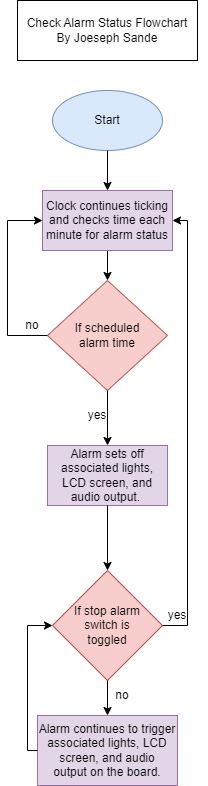

The diagram above was exported from draw.io. Its source (the exported page's mxGraphModel, read from the mxfile embedded in the PNG):
<mxGraphModel dx="1038" dy="1647" grid="1" gridSize="10" guides="1" tooltips="1" connect="1" arrows="1" fold="1" page="1" pageScale="1" pageWidth="850" pageHeight="1100" math="0" shadow="0">
  <root>
    <mxCell id="0" />
    <mxCell id="1" parent="0" />
    <mxCell id="gd-gioIZfBUEzxXWtC-X-1" value="Alarm continues to trigger associated lights, LCD screen, and audio output&amp;nbsp;on the board." style="rounded=0;whiteSpace=wrap;html=1;fillColor=#e1d5e7;strokeColor=#9673a6;" parent="1" vertex="1">
      <mxGeometry x="360" y="-295" width="140" height="70" as="geometry" />
    </mxCell>
    <mxCell id="gd-gioIZfBUEzxXWtC-X-2" value="Alarm sets off associated lights, LCD screen, and audio output.&amp;nbsp;" style="rounded=0;whiteSpace=wrap;html=1;fillColor=#e1d5e7;strokeColor=#9673a6;" parent="1" vertex="1">
      <mxGeometry x="370" y="-565" width="120" height="60" as="geometry" />
    </mxCell>
    <mxCell id="gd-gioIZfBUEzxXWtC-X-3" value="If scheduled&lt;br&gt;alarm time" style="rhombus;whiteSpace=wrap;html=1;fillColor=#f8cecc;strokeColor=#b85450;" parent="1" vertex="1">
      <mxGeometry x="370" y="-730" width="120" height="110" as="geometry" />
    </mxCell>
    <mxCell id="gd-gioIZfBUEzxXWtC-X-4" value="" style="endArrow=classic;html=1;rounded=0;exitX=0.5;exitY=1;exitDx=0;exitDy=0;entryX=0.5;entryY=0;entryDx=0;entryDy=0;" parent="1" source="gd-gioIZfBUEzxXWtC-X-3" target="gd-gioIZfBUEzxXWtC-X-2" edge="1">
      <mxGeometry width="50" height="50" relative="1" as="geometry">
        <mxPoint x="530" y="-635" as="sourcePoint" />
        <mxPoint x="430" y="-540" as="targetPoint" />
      </mxGeometry>
    </mxCell>
    <mxCell id="gd-gioIZfBUEzxXWtC-X-5" value="If stop alarm &lt;br&gt;switch is &lt;br&gt;toggled" style="rhombus;whiteSpace=wrap;html=1;fillColor=#f8cecc;strokeColor=#b85450;" parent="1" vertex="1">
      <mxGeometry x="375" y="-440" width="110" height="110" as="geometry" />
    </mxCell>
    <mxCell id="gd-gioIZfBUEzxXWtC-X-6" value="" style="endArrow=classic;html=1;rounded=0;exitX=0.5;exitY=1;exitDx=0;exitDy=0;entryX=0.5;entryY=0;entryDx=0;entryDy=0;" parent="1" source="gd-gioIZfBUEzxXWtC-X-2" target="gd-gioIZfBUEzxXWtC-X-5" edge="1">
      <mxGeometry width="50" height="50" relative="1" as="geometry">
        <mxPoint x="340" y="-510" as="sourcePoint" />
        <mxPoint x="390" y="-560" as="targetPoint" />
      </mxGeometry>
    </mxCell>
    <mxCell id="gd-gioIZfBUEzxXWtC-X-7" value="" style="endArrow=classic;html=1;rounded=0;exitX=0.5;exitY=1;exitDx=0;exitDy=0;entryX=0.5;entryY=0;entryDx=0;entryDy=0;" parent="1" source="gd-gioIZfBUEzxXWtC-X-5" target="gd-gioIZfBUEzxXWtC-X-1" edge="1">
      <mxGeometry width="50" height="50" relative="1" as="geometry">
        <mxPoint x="340" y="-510" as="sourcePoint" />
        <mxPoint x="390" y="-560" as="targetPoint" />
      </mxGeometry>
    </mxCell>
    <mxCell id="gd-gioIZfBUEzxXWtC-X-8" value="" style="endArrow=classic;html=1;rounded=0;exitX=1;exitY=0.5;exitDx=0;exitDy=0;entryX=1;entryY=0.5;entryDx=0;entryDy=0;" parent="1" source="gd-gioIZfBUEzxXWtC-X-5" target="zbzsz3JaQRA3OruXPtQB-1" edge="1">
      <mxGeometry width="50" height="50" relative="1" as="geometry">
        <mxPoint x="340" y="-410" as="sourcePoint" />
        <mxPoint x="500" y="-790" as="targetPoint" />
        <Array as="points">
          <mxPoint x="510" y="-385" />
          <mxPoint x="510" y="-790" />
        </Array>
      </mxGeometry>
    </mxCell>
    <mxCell id="gd-gioIZfBUEzxXWtC-X-9" value="" style="endArrow=classic;html=1;rounded=0;exitX=0;exitY=0.5;exitDx=0;exitDy=0;entryX=0;entryY=0.5;entryDx=0;entryDy=0;" parent="1" source="gd-gioIZfBUEzxXWtC-X-1" target="gd-gioIZfBUEzxXWtC-X-5" edge="1">
      <mxGeometry width="50" height="50" relative="1" as="geometry">
        <mxPoint x="410" y="-410" as="sourcePoint" />
        <mxPoint x="460" y="-460" as="targetPoint" />
        <Array as="points">
          <mxPoint x="350" y="-260" />
          <mxPoint x="350" y="-385" />
        </Array>
      </mxGeometry>
    </mxCell>
    <mxCell id="gd-gioIZfBUEzxXWtC-X-10" value="yes" style="text;html=1;strokeColor=none;fillColor=none;align=center;verticalAlign=middle;whiteSpace=wrap;rounded=0;" parent="1" vertex="1">
      <mxGeometry x="470" y="-410" width="60" height="30" as="geometry" />
    </mxCell>
    <mxCell id="gd-gioIZfBUEzxXWtC-X-11" value="yes" style="text;html=1;strokeColor=none;fillColor=none;align=center;verticalAlign=middle;whiteSpace=wrap;rounded=0;" parent="1" vertex="1">
      <mxGeometry x="390" y="-610" width="60" height="30" as="geometry" />
    </mxCell>
    <mxCell id="gd-gioIZfBUEzxXWtC-X-12" value="no" style="text;html=1;strokeColor=none;fillColor=none;align=center;verticalAlign=middle;whiteSpace=wrap;rounded=0;" parent="1" vertex="1">
      <mxGeometry x="430" y="-330" width="30" height="30" as="geometry" />
    </mxCell>
    <mxCell id="gd-gioIZfBUEzxXWtC-X-13" value="no" style="text;html=1;strokeColor=none;fillColor=none;align=center;verticalAlign=middle;whiteSpace=wrap;rounded=0;" parent="1" vertex="1">
      <mxGeometry x="340" y="-700" width="30" height="30" as="geometry" />
    </mxCell>
    <mxCell id="gd-gioIZfBUEzxXWtC-X-15" value="Start" style="ellipse;whiteSpace=wrap;html=1;fillColor=#dae8fc;strokeColor=#6c8ebf;" parent="1" vertex="1">
      <mxGeometry x="375" y="-920" width="110" height="60" as="geometry" />
    </mxCell>
    <mxCell id="gd-gioIZfBUEzxXWtC-X-16" value="" style="endArrow=classic;html=1;rounded=0;exitX=0.5;exitY=1;exitDx=0;exitDy=0;" parent="1" source="gd-gioIZfBUEzxXWtC-X-15" edge="1">
      <mxGeometry width="50" height="50" relative="1" as="geometry">
        <mxPoint x="330" y="-590" as="sourcePoint" />
        <mxPoint x="430" y="-820" as="targetPoint" />
      </mxGeometry>
    </mxCell>
    <mxCell id="gd-gioIZfBUEzxXWtC-X-18" value="" style="endArrow=classic;html=1;rounded=0;exitX=0.5;exitY=1;exitDx=0;exitDy=0;" parent="1" target="gd-gioIZfBUEzxXWtC-X-3" edge="1">
      <mxGeometry width="50" height="50" relative="1" as="geometry">
        <mxPoint x="430" y="-760" as="sourcePoint" />
        <mxPoint x="380" y="-660" as="targetPoint" />
      </mxGeometry>
    </mxCell>
    <mxCell id="gd-gioIZfBUEzxXWtC-X-19" value="" style="endArrow=classic;html=1;rounded=0;entryX=0;entryY=0.5;entryDx=0;entryDy=0;exitX=0;exitY=0.5;exitDx=0;exitDy=0;" parent="1" source="gd-gioIZfBUEzxXWtC-X-3" target="zbzsz3JaQRA3OruXPtQB-1" edge="1">
      <mxGeometry width="50" height="50" relative="1" as="geometry">
        <mxPoint x="330" y="-610" as="sourcePoint" />
        <mxPoint x="370" y="-790" as="targetPoint" />
        <Array as="points">
          <mxPoint x="330" y="-675" />
          <mxPoint x="330" y="-790" />
        </Array>
      </mxGeometry>
    </mxCell>
    <mxCell id="gd-gioIZfBUEzxXWtC-X-21" value="Check Alarm Status Flowchart&lt;br&gt;By Joeseph Sande" style="rounded=0;whiteSpace=wrap;html=1;" parent="1" vertex="1">
      <mxGeometry x="340" y="-1010" width="180" height="60" as="geometry" />
    </mxCell>
    <mxCell id="zbzsz3JaQRA3OruXPtQB-1" value="&lt;span style=&quot;color: rgb(0, 0, 0); font-family: Helvetica; font-size: 12px; font-style: normal; font-variant-ligatures: normal; font-variant-caps: normal; font-weight: 400; letter-spacing: normal; orphans: 2; text-align: center; text-indent: 0px; text-transform: none; widows: 2; word-spacing: 0px; -webkit-text-stroke-width: 0px; text-decoration-thickness: initial; text-decoration-style: initial; text-decoration-color: initial; float: none; display: inline !important; background-color: rgb(225, 213, 231);&quot;&gt;Clock continues ticking and checks time each minute for alarm status&lt;/span&gt;" style="rounded=0;whiteSpace=wrap;html=1;fillColor=#e1d5e7;strokeColor=#9673a6;" vertex="1" parent="1">
      <mxGeometry x="365" y="-820" width="130" height="60" as="geometry" />
    </mxCell>
  </root>
</mxGraphModel>